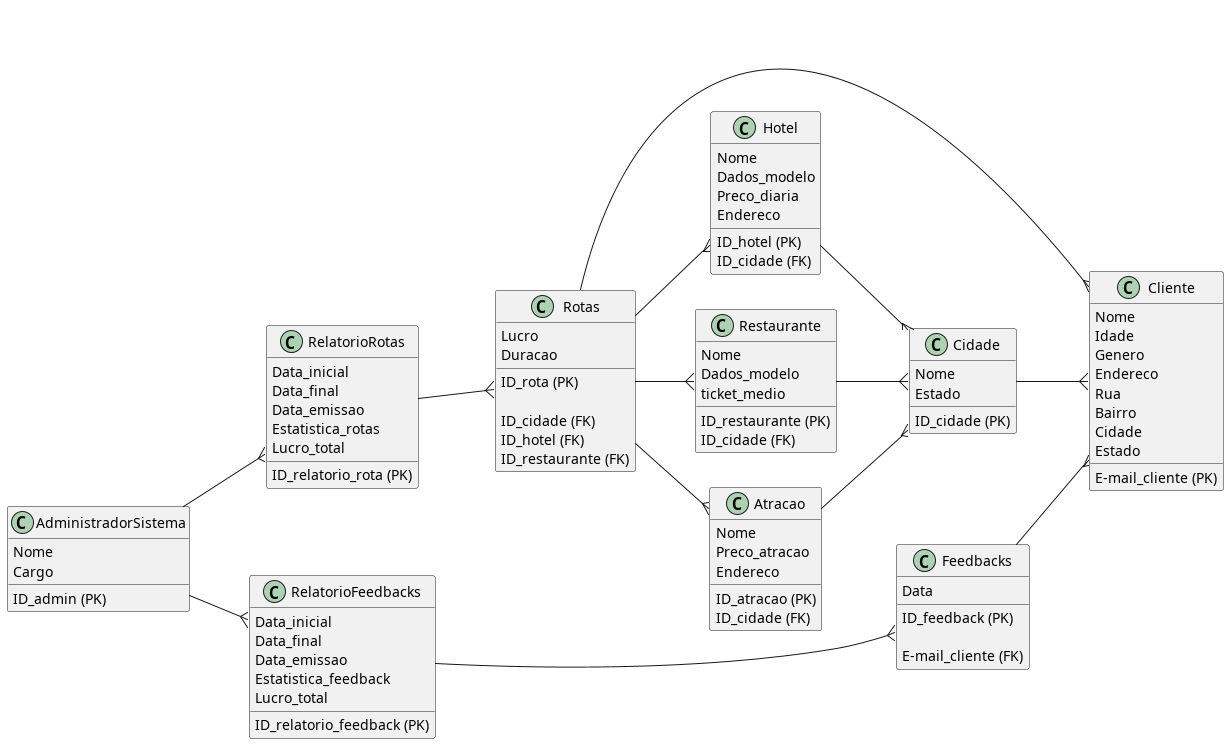

The diagram above was rendered by PlantUML. Its source (embedded in the PNG):
@startuml

left to right direction

class Cliente {
  E-mail_cliente (PK)

  Nome
  Idade
  Genero
  Endereco
     Rua 
     Bairro
     Cidade
     Estado
}


class Cidade {
  ID_cidade (PK)
  Nome
  Estado
}


class Hotel {
  ID_hotel (PK)

  Nome
  ID_cidade (FK)
  Dados_modelo
  Preco_diaria
  Endereco
}


class Restaurante {
  ID_restaurante (PK)

  Nome
  ID_cidade (FK)
  Dados_modelo
  ticket_medio
}


class Atracao {
  ID_atracao (PK)

  Nome
  ID_cidade (FK)
  Preco_atracao
  Endereco
}


class Rotas {
  ID_rota (PK)

  ID_cidade (FK)
  ID_hotel (FK)
  ID_restaurante (FK)
  Lucro
  Duracao
}


class RelatorioRotas {
  ID_relatorio_rota (PK)

  Data_inicial
  Data_final
  Data_emissao
  Estatistica_rotas
  Lucro_total
}


class Feedbacks {
  ID_feedback (PK)

  E-mail_cliente (FK)
  Data
}

class RelatorioFeedbacks {
  ID_relatorio_feedback (PK)

  Data_inicial
  Data_final
  Data_emissao
  Estatistica_feedback
  Lucro_total
}

class AdministradorSistema {
  ID_admin (PK)

  Nome
  Cargo
}

Cidade --{ Cliente
Rotas --{ Cliente
Feedbacks --{ Cliente

Hotel --{ Cidade
Atracao --{ Cidade
Restaurante --{ Cidade

Rotas --{ Hotel
Rotas --{ Atracao
Rotas --{ Restaurante

RelatorioRotas --{ Rotas
RelatorioFeedbacks --{ Feedbacks

AdministradorSistema --{ RelatorioRotas

AdministradorSistema --{ RelatorioFeedbacks

@enduml